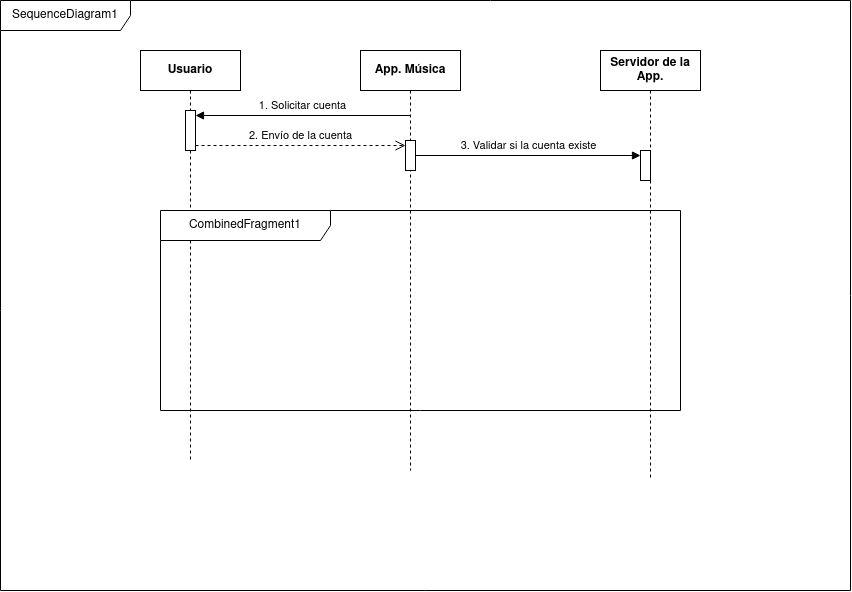

The diagram above was exported from draw.io. Its source (the exported page's mxGraphModel, read from the mxfile embedded in the PNG):
<mxGraphModel dx="1195" dy="663" grid="1" gridSize="10" guides="1" tooltips="1" connect="1" arrows="1" fold="1" page="1" pageScale="1" pageWidth="850" pageHeight="1100" math="0" shadow="0">
  <root>
    <mxCell id="0" />
    <mxCell id="1" parent="0" />
    <mxCell id="LBHq2rTc624PZk6j_h1E-4" value="Usuario" style="shape=umlLifeline;perimeter=lifelinePerimeter;whiteSpace=wrap;html=1;container=1;dropTarget=0;collapsible=0;recursiveResize=0;outlineConnect=0;portConstraint=eastwest;newEdgeStyle={&quot;curved&quot;:0,&quot;rounded&quot;:0};fontStyle=1" vertex="1" parent="1">
      <mxGeometry x="140" y="50" width="100" height="410" as="geometry" />
    </mxCell>
    <mxCell id="LBHq2rTc624PZk6j_h1E-5" value="App. Música" style="shape=umlLifeline;perimeter=lifelinePerimeter;whiteSpace=wrap;html=1;container=1;dropTarget=0;collapsible=0;recursiveResize=0;outlineConnect=0;portConstraint=eastwest;newEdgeStyle={&quot;curved&quot;:0,&quot;rounded&quot;:0};fontStyle=1" vertex="1" parent="1">
      <mxGeometry x="360" y="50" width="100" height="420" as="geometry" />
    </mxCell>
    <mxCell id="LBHq2rTc624PZk6j_h1E-10" value="" style="html=1;points=[[0,0,0,0,5],[0,1,0,0,-5],[1,0,0,0,5],[1,1,0,0,-5]];perimeter=orthogonalPerimeter;outlineConnect=0;targetShapes=umlLifeline;portConstraint=eastwest;newEdgeStyle={&quot;curved&quot;:0,&quot;rounded&quot;:0};" vertex="1" parent="LBHq2rTc624PZk6j_h1E-5">
      <mxGeometry x="45" y="90" width="10" height="30" as="geometry" />
    </mxCell>
    <mxCell id="LBHq2rTc624PZk6j_h1E-6" value="Servidor de la App." style="shape=umlLifeline;perimeter=lifelinePerimeter;whiteSpace=wrap;html=1;container=1;dropTarget=0;collapsible=0;recursiveResize=0;outlineConnect=0;portConstraint=eastwest;newEdgeStyle={&quot;curved&quot;:0,&quot;rounded&quot;:0};fontStyle=1" vertex="1" parent="1">
      <mxGeometry x="600" y="50" width="100" height="430" as="geometry" />
    </mxCell>
    <mxCell id="LBHq2rTc624PZk6j_h1E-11" value="" style="html=1;points=[[0,0,0,0,5],[0,1,0,0,-5],[1,0,0,0,5],[1,1,0,0,-5]];perimeter=orthogonalPerimeter;outlineConnect=0;targetShapes=umlLifeline;portConstraint=eastwest;newEdgeStyle={&quot;curved&quot;:0,&quot;rounded&quot;:0};" vertex="1" parent="LBHq2rTc624PZk6j_h1E-6">
      <mxGeometry x="40" y="100" width="10" height="30" as="geometry" />
    </mxCell>
    <mxCell id="LBHq2rTc624PZk6j_h1E-7" value="" style="html=1;points=[[0,0,0,0,5],[0,1,0,0,-5],[1,0,0,0,5],[1,1,0,0,-5]];perimeter=orthogonalPerimeter;outlineConnect=0;targetShapes=umlLifeline;portConstraint=eastwest;newEdgeStyle={&quot;curved&quot;:0,&quot;rounded&quot;:0};" vertex="1" parent="1">
      <mxGeometry x="185" y="110" width="10" height="40" as="geometry" />
    </mxCell>
    <mxCell id="LBHq2rTc624PZk6j_h1E-8" value="1. Solicitar cuenta" style="html=1;verticalAlign=bottom;endArrow=block;curved=0;rounded=0;entryX=1;entryY=0;entryDx=0;entryDy=5;entryPerimeter=0;" edge="1" target="LBHq2rTc624PZk6j_h1E-7" parent="1" source="LBHq2rTc624PZk6j_h1E-5">
      <mxGeometry relative="1" as="geometry">
        <mxPoint x="200" y="245" as="sourcePoint" />
      </mxGeometry>
    </mxCell>
    <mxCell id="LBHq2rTc624PZk6j_h1E-9" value="2. Envío de la cuenta" style="html=1;verticalAlign=bottom;endArrow=open;dashed=1;endSize=8;curved=0;rounded=0;exitX=1;exitY=1;exitDx=0;exitDy=-5;exitPerimeter=0;entryX=0;entryY=0;entryDx=0;entryDy=5;entryPerimeter=0;" edge="1" source="LBHq2rTc624PZk6j_h1E-7" parent="1" target="LBHq2rTc624PZk6j_h1E-10">
      <mxGeometry relative="1" as="geometry">
        <mxPoint x="200" y="315" as="targetPoint" />
      </mxGeometry>
    </mxCell>
    <mxCell id="LBHq2rTc624PZk6j_h1E-12" value="3. Validar si la cuenta existe" style="html=1;verticalAlign=bottom;startArrow=none;endArrow=block;startSize=8;curved=0;rounded=0;entryX=0;entryY=0;entryDx=0;entryDy=5;startFill=0;" edge="1" target="LBHq2rTc624PZk6j_h1E-11" parent="1" source="LBHq2rTc624PZk6j_h1E-10">
      <mxGeometry relative="1" as="geometry">
        <mxPoint x="570" y="185" as="sourcePoint" />
      </mxGeometry>
    </mxCell>
    <mxCell id="LBHq2rTc624PZk6j_h1E-13" value="SequenceDiagram1" style="shape=umlFrame;whiteSpace=wrap;html=1;pointerEvents=0;width=130;height=30;" vertex="1" parent="1">
      <mxGeometry width="850" height="590" as="geometry" />
    </mxCell>
    <mxCell id="LBHq2rTc624PZk6j_h1E-14" value="CombinedFragment1" style="shape=umlFrame;whiteSpace=wrap;html=1;pointerEvents=0;width=170;height=30;" vertex="1" parent="1">
      <mxGeometry x="160" y="210" width="520" height="200" as="geometry" />
    </mxCell>
  </root>
</mxGraphModel>